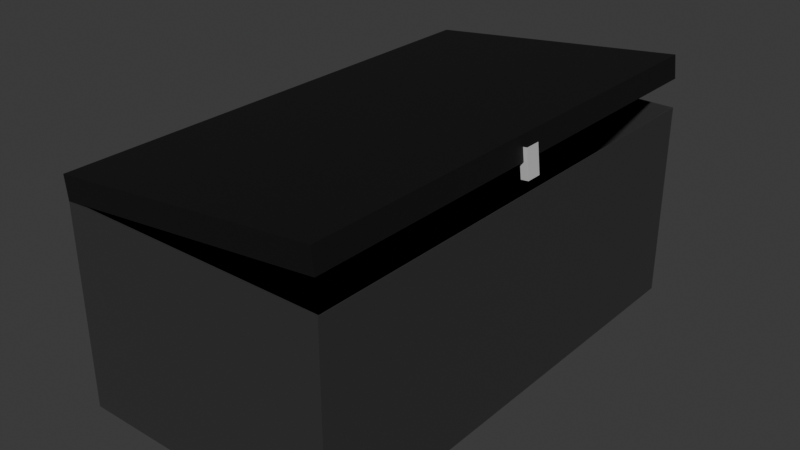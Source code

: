# Source: Multi_MovieEquipmentBoxWIP.blend  (saved by Blender 4.5.87; exported with 4.5.12 LTS)
import bpy
from mathutils import Matrix  # noqa: F401  (used for matrix-valued properties, if any)

bpy.ops.wm.read_factory_settings(use_empty=True)
scene = bpy.context.scene
scene.name = 'Scene'

# ---- collections
col_collection = bpy.data.collections.new('Collection'); scene.collection.children.link(col_collection)

# ---- materials (node trees are filled in below, after node groups)
mat_material = bpy.data.materials.new('Material')
mat_material.alpha_threshold = 0.0
mat_material.roughness = 0.5
mat_material.line_color = (0.0, 0.0, 0.0, 1.0)
mat_material_001 = bpy.data.materials.new('Material.001')
mat_material_001.alpha_threshold = 0.0
mat_material_001.roughness = 0.5
mat_material_001.line_color = (0.0, 0.0, 0.0, 1.0)
mat_material_002 = bpy.data.materials.new('Material.002')
mat_material_002.alpha_threshold = 0.0
mat_material_002.roughness = 0.5
mat_material_002.line_color = (0.0, 0.0, 0.0, 1.0)

# ---- material node trees
mat_material.use_nodes = True; mat_material.node_tree.nodes.clear()
_N = mat_material.node_tree.nodes; _L = mat_material.node_tree.links
n0 = _N.new('ShaderNodeOutputMaterial'); n0.name = 'Material Output'; n0.location = (300, 300)
n1 = _N.new('ShaderNodeBsdfPrincipled'); n1.name = 'Principled BSDF'; n1.location = (10, 300)
n1.inputs[0].default_value = (0.03593, 0.03593, 0.03593, 1.0)
n1.inputs[2].default_value = 0.6349
n1.inputs[3].default_value = 1.45
_L.new(n1.outputs[0], n0.inputs[0])
n0.is_active_output = True
mat_material_001.use_nodes = True; mat_material_001.node_tree.nodes.clear()
_N = mat_material_001.node_tree.nodes; _L = mat_material_001.node_tree.links
n0 = _N.new('ShaderNodeOutputMaterial'); n0.name = 'Material Output'; n0.location = (300, 300)
n1 = _N.new('ShaderNodeBsdfPrincipled'); n1.name = 'Principled BSDF'; n1.location = (10, 300)
n1.inputs[0].default_value = (0.0, 0.0, 0.0, 1.0)
n1.inputs[2].default_value = 0.7698
n1.inputs[3].default_value = 1.45
_L.new(n1.outputs[0], n0.inputs[0])
n0.is_active_output = True
mat_material_002.use_nodes = True; mat_material_002.node_tree.nodes.clear()
_N = mat_material_002.node_tree.nodes; _L = mat_material_002.node_tree.links
n0 = _N.new('ShaderNodeOutputMaterial'); n0.name = 'Material Output'; n0.location = (300, 300)
n1 = _N.new('ShaderNodeBsdfPrincipled'); n1.name = 'Principled BSDF'; n1.location = (10, 300)
n1.inputs[0].default_value = (1.0, 1.0, 1.0, 0.0)
n1.inputs[1].default_value = 0.4444
n1.inputs[2].default_value = 0.2222
n1.inputs[3].default_value = 1.45
_L.new(n1.outputs[0], n0.inputs[0])
n0.is_active_output = True

# ---- world
world_world = bpy.data.worlds.new('World'); scene.world = world_world
world_world.use_nodes = True; world_world.node_tree.nodes.clear()
_N = world_world.node_tree.nodes; _L = world_world.node_tree.links
n0 = _N.new('ShaderNodeOutputWorld'); n0.name = 'World Output'; n0.location = (300, 300)
n1 = _N.new('ShaderNodeBackground'); n1.name = 'Background'; n1.location = (10, 300)
n1.inputs[0].default_value = (0.05088, 0.05088, 0.05088, 1.0)
_L.new(n1.outputs[0], n0.inputs[0])
n0.is_active_output = True
world_world.color = (0.05088, 0.05088, 0.05088)
world_world.sun_shadow_jitter_overblur = 0.0

# ---- meshes
me_cube = bpy.data.meshes.new('Cube')
me_cube.from_pydata([(1.0, 1.0, 1.0), (1.0, 1.0, -1.0), (1.0, -1.0, 1.0), (1.0, -1.0, -1.0), (-1.0, 1.0, 1.0), (-1.0, 1.0, -1.0), (-1.0, -1.0, 1.0), (-1.0, -1.0, -1.0)], [], [(3, 2, 6, 7), (7, 6, 4, 5), (5, 1, 3, 7), (1, 0, 2, 3), (5, 4, 0, 1)])
_uv = me_cube.uv_layers.new(name='UVMap')
_uv.uv.foreach_set('vector', [0.375, 0.75, 0.625, 0.75, 0.625, 1.0, 0.375, 1.0, 0.375, 0.0, 0.625, 0.0, 0.625, 0.25, 0.375, 0.25, 0.125, 0.5, 0.375, 0.5, 0.375, 0.75, 0.125, 0.75, 0.375, 0.5, 0.625, 0.5, 0.625, 0.75, 0.375, 0.75, 0.375, 0.25, 0.625, 0.25, 0.625, 0.5, 0.375, 0.5])
me_cube.materials.append(mat_material)
me_cube.use_mirror_vertex_groups = False
me_cube.update()
me_cube_002 = bpy.data.meshes.new('Cube.002')
me_cube_002.from_pydata([(-72.08, 1.224, 0.8771), (-72.08, 1.224, -1.123), (-72.08, -0.7762, 0.8771), (-72.08, -0.7762, -1.123), (-74.08, 1.224, 0.8771), (-74.08, 1.224, -1.123), (-74.08, -0.7762, 0.8771), (-74.08, -0.7762, -1.123), (-73.03, 31.68, 1.609), (-73.03, 31.68, -0.02955), (-73.03, -31.24, 1.609), (-73.03, -31.24, -0.02955), (-0.0009155, 31.68, 1.609), (-0.0009155, 31.68, -0.02955), (-0.0009155, -31.24, 1.609), (-0.0009155, -31.24, -0.02955)], [], [(0, 4, 6, 2), (3, 2, 6, 7), (7, 6, 4, 5), (5, 1, 3, 7), (1, 0, 2, 3), (5, 4, 0, 1), (8, 12, 14, 10), (11, 10, 14, 15), (15, 14, 12, 13), (13, 9, 11, 15), (9, 8, 10, 11), (13, 12, 8, 9)])
me_cube_002.polygons.foreach_set('material_index', [0, 1, 1, 1, 1, 1, 0, 0, 0, 0, 0, 0])
_uv = me_cube_002.uv_layers.new(name='UVMap')
_uv.uv.foreach_set('vector', [0.625, 0.5, 0.875, 0.5, 0.875, 0.75, 0.625, 0.75, 0.375, 0.75, 0.625, 0.75, 0.625, 1.0, 0.375, 1.0, 0.375, 0.0, 0.625, 0.0, 0.625, 0.25, 0.375, 0.25, 0.125, 0.5, 0.375, 0.5, 0.375, 0.75, 0.125, 0.75, 0.375, 0.5, 0.625, 0.5, 0.625, 0.75, 0.375, 0.75, 0.375, 0.25, 0.625, 0.25, 0.625, 0.5, 0.375, 0.5, 0.625, 0.5, 0.875, 0.5, 0.875, 0.75, 0.625, 0.75, 0.375, 0.75, 0.625, 0.75, 0.625, 1.0, 0.375, 1.0, 0.375, 0.0, 0.625, 0.0, 0.625, 0.25, 0.375, 0.25, 0.125, 0.5, 0.375, 0.5, 0.375, 0.75, 0.125, 0.75, 0.375, 0.5, 0.625, 0.5, 0.625, 0.75, 0.375, 0.75, 0.375, 0.25, 0.625, 0.25, 0.625, 0.5, 0.375, 0.5])
me_cube_002.materials.append(mat_material_001)
me_cube_002.materials.append(mat_material_002)
me_cube_002.use_mirror_vertex_groups = False
me_cube_002.update()

# ---- objects
ob_box = bpy.data.objects.new('Box', me_cube)
ob_lid = bpy.data.objects.new('Lid', me_cube_002)

# ---- transforms, parenting, visibility, modifiers, constraints
ob_box.location = (0.02247, -0.005544, 0.3762)
ob_box.scale = (0.4987, 0.903, 0.3669)
ob_box.lock_rotations_4d = False
ob_box.empty_display_type = 'ARROWS'
ob_box.lineart.crease_threshold = 0.0
_m = ob_box.modifiers.new('Solidify', 'SOLIDIFY')
ob_lid.location = (-0.4762, -0.01197, 0.7425)
ob_lid.rotation_euler = (0.0, -0.1083, 0.0)
ob_lid.scale = (-0.01366, 0.0287, 0.0519)
ob_lid.lock_rotations_4d = False
ob_lid.empty_display_type = 'ARROWS'
ob_lid.lineart.crease_threshold = 0.0
_m = ob_lid.modifiers.new('Solidify', 'SOLIDIFY')

# ---- collection membership
col_collection.objects.link(ob_box)
col_collection.objects.link(ob_lid)

# ---- scene / render settings (as saved in the file)
scene.frame_start = 1; scene.frame_end = 250; scene.frame_set(1)
scene.render.engine = 'BLENDER_EEVEE_NEXT'
bpy.context.view_layer.update()

# ---- added for rendering (the .blend has no active camera and no usable light): camera, sun
cam_auto = bpy.data.cameras.new('AutoCamera')
cam_auto.lens = 50.0
cam_auto.sensor_width = 36.0
cam_auto.clip_end = 1000.0
ob_auto_camera = bpy.data.objects.new('AutoCamera', cam_auto)
scene.collection.objects.link(ob_auto_camera)
ob_auto_camera.location = (2.12768, -2.52837, 2.1541)
ob_auto_camera.rotation_euler = (1.09748, -7.21219e-08, 0.694738)
scene.camera = ob_auto_camera
light_auto_sun = bpy.data.lights.new('AutoSun', 'SUN')
light_auto_sun.energy = 3.0
light_auto_sun.angle = 0.0523599
ob_auto_sun = bpy.data.objects.new('AutoSun', light_auto_sun)
scene.collection.objects.link(ob_auto_sun)
ob_auto_sun.rotation_euler = (0.872665, 0.174533, 0.523599)
bpy.context.view_layer.update()
